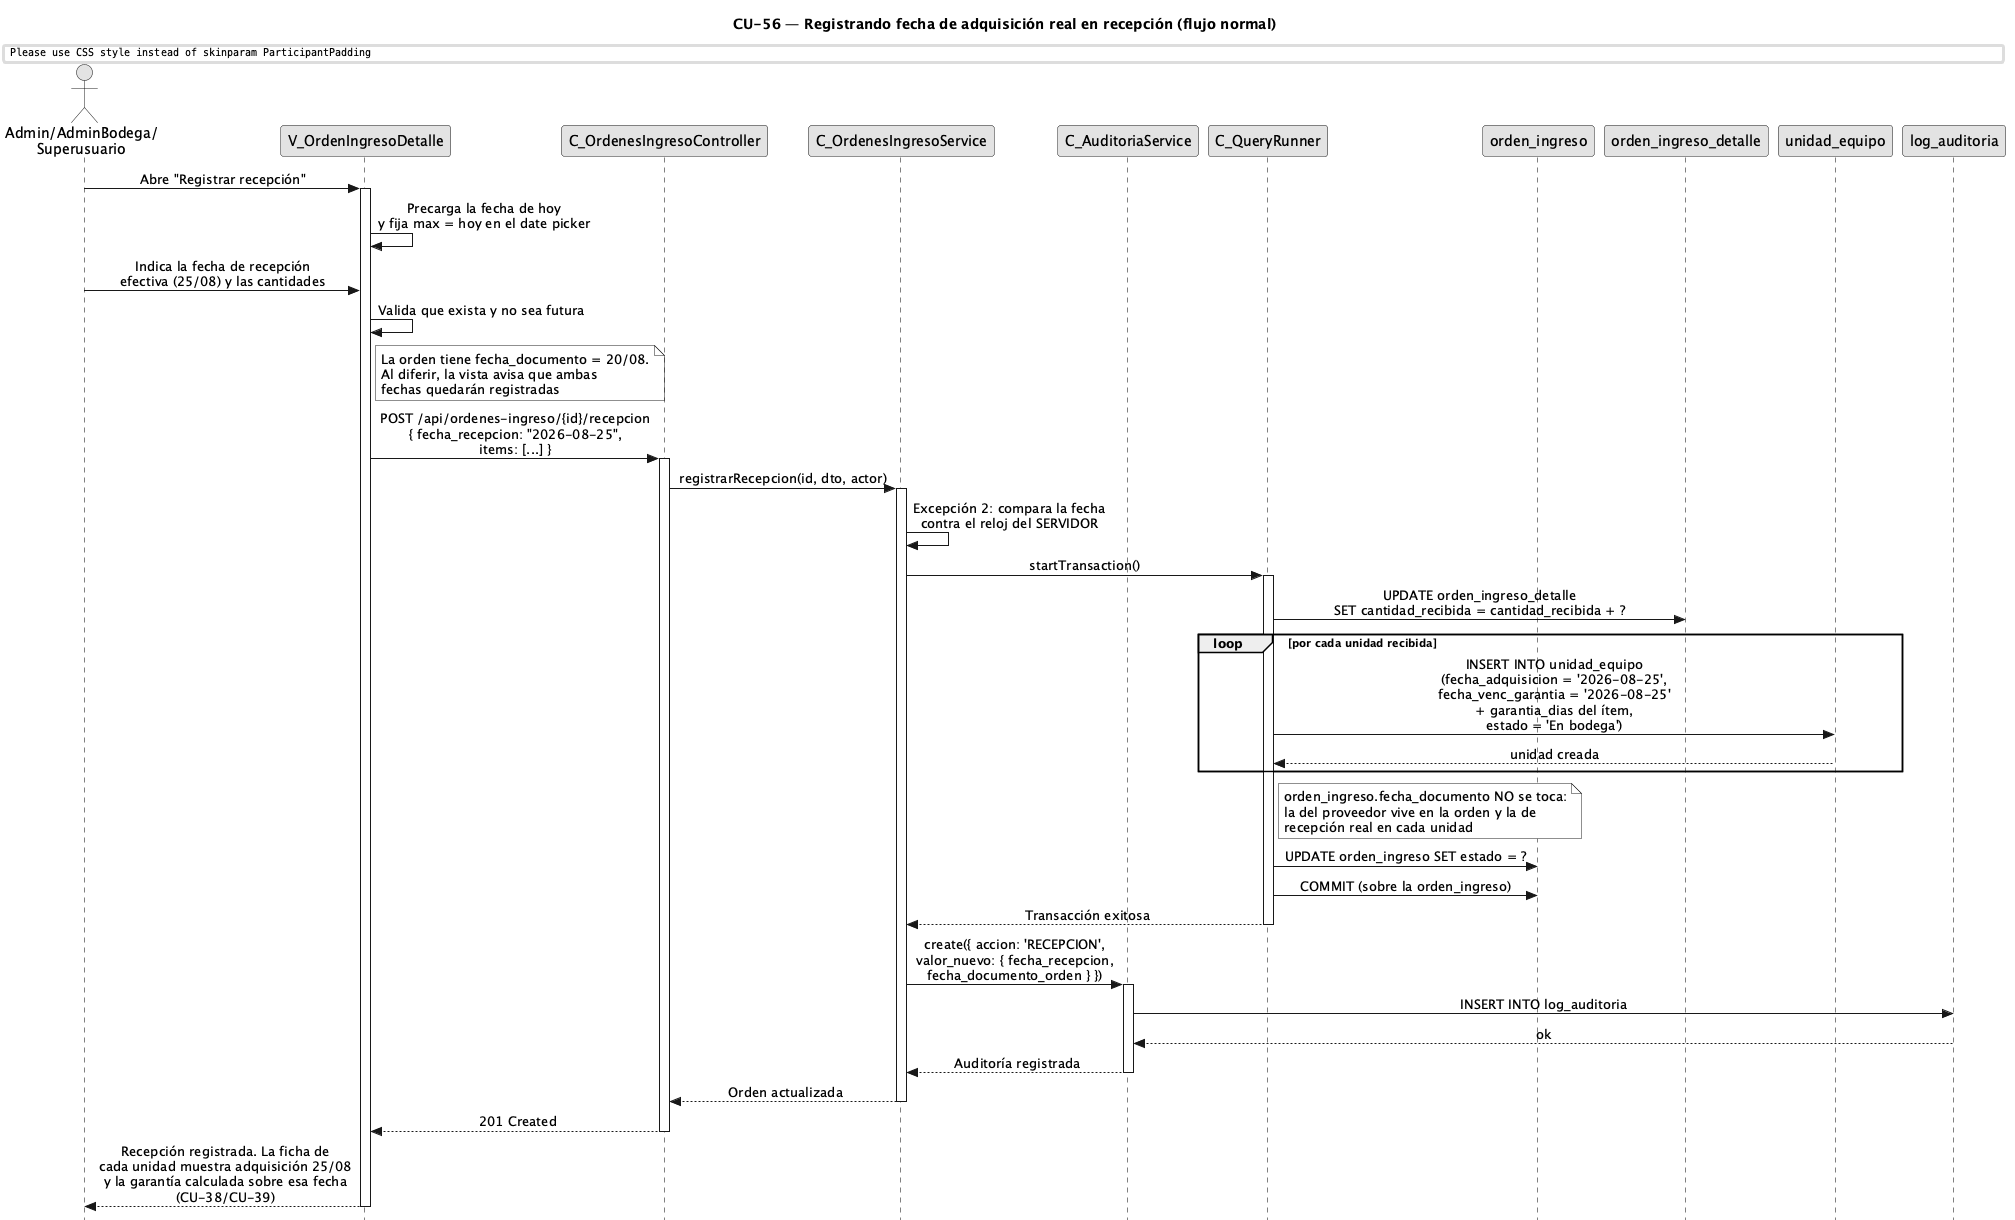

The diagram above was rendered by PlantUML. Its source (embedded in the PNG):
@startuml CU56-FechaAdquisicionReal-Normal
title CU-56 — Registrando fecha de adquisición real en recepción (flujo normal)

skinparam style strictuml
skinparam monochrome true
skinparam shadowing false
skinparam sequenceMessageAlign center
skinparam ParticipantPadding 35
skinparam ActorPadding 15
skinparam sequence {
  MessageAlign center
  LifeLineBorderColor black
}
hide footbox

actor "Admin/AdminBodega/\nSuperusuario" as user
participant "V_OrdenIngresoDetalle" as view
participant "C_OrdenesIngresoController" as ctrl
participant "C_OrdenesIngresoService" as svc
participant "C_AuditoriaService" as aud
participant "C_QueryRunner" as qr
participant "orden_ingreso" as oing
participant "orden_ingreso_detalle" as odet
participant "log_auditoria" as aent
participant "unidad_equipo" as uent
participant "log_auditoria" as aent

user -> view : Abre "Registrar recepción"
activate view

view -> view : Precarga la fecha de hoy\ny fija max = hoy en el date picker

user -> view : Indica la fecha de recepción\nefectiva (25/08) y las cantidades

view -> view : Valida que exista y no sea futura

note right of view
  La orden tiene fecha_documento = 20/08.
  Al diferir, la vista avisa que ambas
  fechas quedarán registradas
end note

view -> ctrl : POST /api/ordenes-ingreso/{id}/recepcion\n{ fecha_recepcion: "2026-08-25",\nitems: [...] }
activate ctrl

ctrl -> svc : registrarRecepcion(id, dto, actor)
activate svc

svc -> svc : Excepción 2: compara la fecha\ncontra el reloj del SERVIDOR

svc -> qr : startTransaction()
activate qr

qr -> odet : UPDATE orden_ingreso_detalle\nSET cantidad_recibida = cantidad_recibida + ?

loop por cada unidad recibida
  qr -> uent : INSERT INTO unidad_equipo\n(fecha_adquisicion = '2026-08-25',\nfecha_venc_garantia = '2026-08-25'\n+ garantia_dias del ítem,\nestado = 'En bodega')
  uent --> qr : unidad creada
end

note right of qr
  orden_ingreso.fecha_documento NO se toca:
  la del proveedor vive en la orden y la de
  recepción real en cada unidad
end note

qr -> oing : UPDATE orden_ingreso SET estado = ?
qr -> oing :COMMIT (sobre la orden_ingreso)
qr --> svc : Transacción exitosa
deactivate qr

svc -> aud : create({ accion: 'RECEPCION',\nvalor_nuevo: { fecha_recepcion,\nfecha_documento_orden } })
activate aud
aud -> aent : INSERT INTO log_auditoria
aent --> aud : ok
aud --> svc : Auditoría registrada
deactivate aud

svc --> ctrl : Orden actualizada
deactivate svc

ctrl --> view : 201 Created
deactivate ctrl

view --> user : Recepción registrada. La ficha de\ncada unidad muestra adquisición 25/08\ny la garantía calculada sobre esa fecha\n(CU-38/CU-39)
deactivate view

@enduml